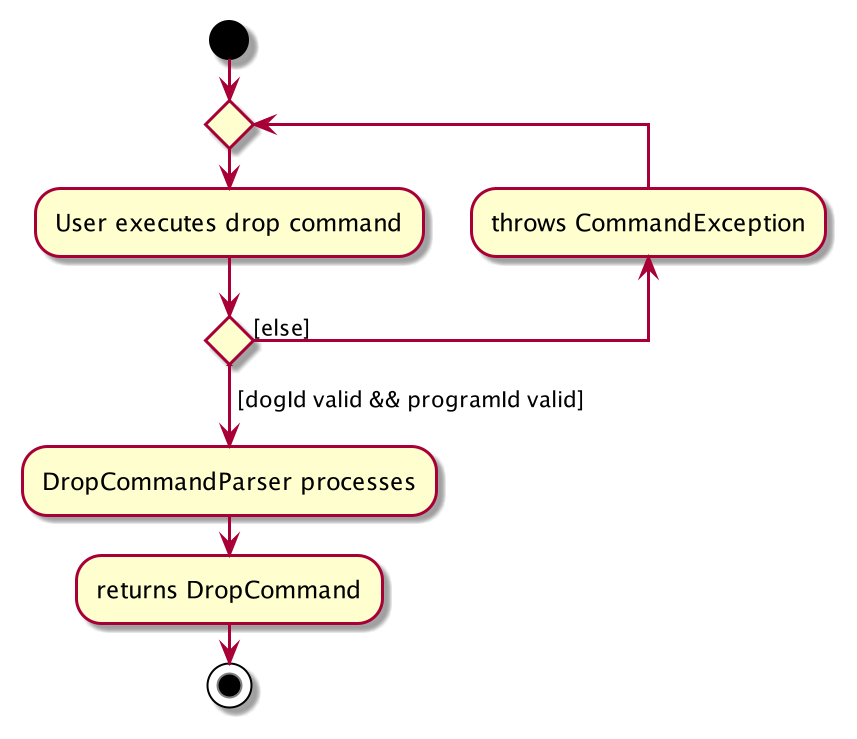

The diagram above was rendered by PlantUML. Its source (embedded in the PNG):
@startuml
'https://plantuml.com/activity-diagram-beta

start

repeat
  :User executes drop command;
  backward:throws CommandException;
repeat while () is ([else])
->[dogId valid && programId valid];
:DropCommandParser processes;
:returns DropCommand;
stop

@enduml